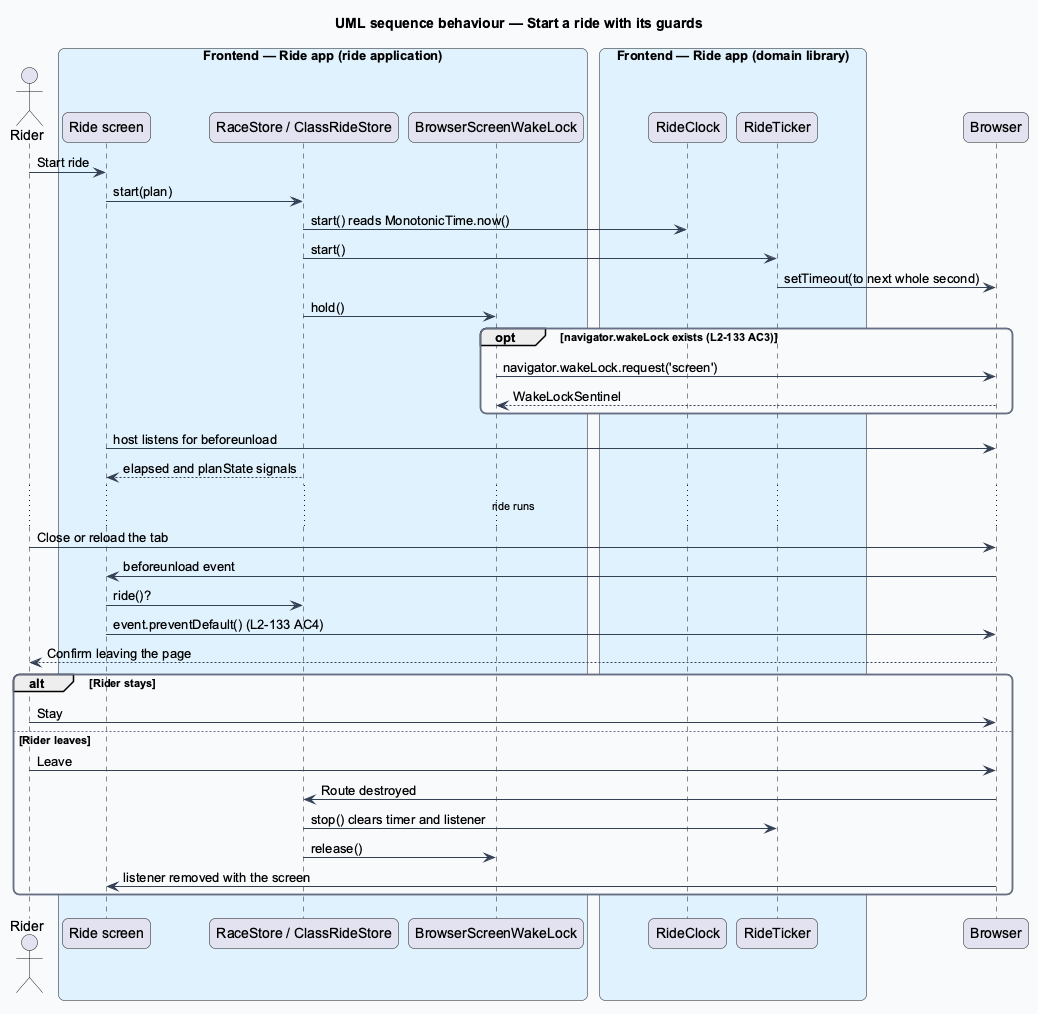

The diagram above was rendered by PlantUML. Its source (embedded in the PNG):
@startuml
title UML sequence behaviour — Start a ride with its guards
skinparam backgroundColor #FFFFFF
skinparam shadowing false
skinparam roundcorner 12
skinparam defaultFontName Arial
skinparam ArrowColor #344054
skinparam rectangle {
  BorderColor #344054
  FontColor #101828
}
skinparam package {
  BorderColor #667085
  FontColor #101828
  BackgroundColor #F9FAFB
}
actor "Rider" as actor
box "Frontend — Ride app (ride application)" #E0F2FE
  participant "Ride screen" as page
  participant "RaceStore / ClassRideStore" as store
  participant "BrowserScreenWakeLock" as wake
  end box
box "Frontend — Ride app (domain library)" #E0F2FE
  participant "RideClock" as clock
  participant "RideTicker" as ticker
end box
participant "Browser" as browser
actor -> page : Start ride
page -> store : start(plan)
store -> clock : start() reads MonotonicTime.now()
store -> ticker : start()
ticker -> browser : setTimeout(to next whole second)
store -> wake : hold()
opt navigator.wakeLock exists (L2-133 AC3)
  wake -> browser : navigator.wakeLock.request('screen')
  browser --> wake : WakeLockSentinel
end
page -> browser : host listens for beforeunload
store --> page : elapsed and planState signals
...ride runs...
actor -> browser : Close or reload the tab
browser -> page : beforeunload event
page -> store : ride()?
page -> browser : event.preventDefault() (L2-133 AC4)
browser --> actor : Confirm leaving the page
alt Rider stays
  actor -> browser : Stay
else Rider leaves
  actor -> browser : Leave
  browser -> store : Route destroyed
  store -> ticker : stop() clears timer and listener
  store -> wake : release()
  browser -> page : listener removed with the screen
end
@enduml